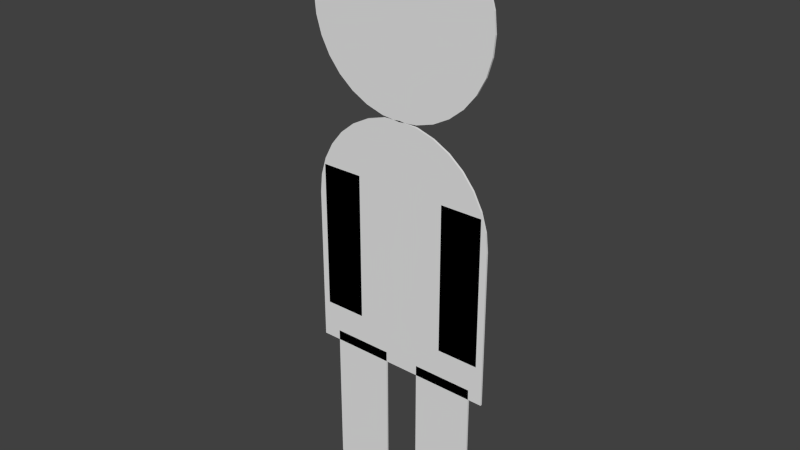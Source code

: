 # Source: ApatureMaenchen.blend  (saved by Blender 2.71.0; exported with 4.5.12 LTS)
import bpy
from mathutils import Matrix  # noqa: F401  (used for matrix-valued properties, if any)

bpy.ops.wm.read_factory_settings(use_empty=True)
scene = bpy.context.scene
scene.name = 'Scene'

# ---- collections
col_collection_1 = bpy.data.collections.new('Collection 1'); scene.collection.children.link(col_collection_1)

# ---- world
world_world = bpy.data.worlds.new('World'); scene.world = world_world
world_world.color = (0.05088, 0.05088, 0.05088)
world_world.use_sun_shadow = False
world_world.sun_shadow_jitter_overblur = 0.0
world_world.cycles.sampling_method = 'MANUAL'
world_world.cycles.sample_map_resolution = 256

# ---- meshes
me_circle = bpy.data.meshes.new('Circle')
me_circle.from_pydata([(-7.618e-15, -0.02, 5.067), (-1.821e-15, -0.02001, 6.067), (-0.1951, -0.02001, 6.048), (-0.3827, -0.02001, 5.991), (-0.5556, -0.02001, 5.899), (-0.7071, -0.02001, 5.774), (-0.8315, -0.02, 5.623), (-0.9239, -0.02, 5.45), (-0.9808, -0.02, 5.262), (-1.0, -0.02, 5.067), (-0.9808, -0.02, 4.872), (-0.9239, -0.02, 4.685), (-0.8315, -0.02, 4.512), (-0.7071, -0.02, 4.36), (-0.5556, -0.02, 4.236), (-0.3827, -0.02, 4.143), (-0.1951, -0.02, 4.086), (3.258e-07, -0.02, 4.067), (0.1951, -0.02, 4.086), (0.3827, -0.02, 4.143), (0.5556, -0.02, 4.236), (0.7071, -0.02, 4.36), (0.8315, -0.02, 4.512), (0.9239, -0.02, 4.685), (0.9808, -0.02, 4.872), (1.0, -0.02, 5.067), (0.9808, -0.02, 5.262), (0.9239, -0.02, 5.45), (0.8315, -0.02, 5.623), (0.7071, -0.02001, 5.774), (0.5556, -0.02001, 5.899), (0.3827, -0.02001, 5.991), (0.1951, -0.02001, 6.048), (5.008e-16, -0.02, 3.08), (7.723e-21, -0.02, 4.08), (-0.1951, -0.02, 4.06), (-0.3827, -0.02, 4.003), (-0.5556, -0.02, 3.911), (-0.7071, -0.02, 3.787), (-0.8315, -0.02, 3.635), (-0.9239, -0.02, 3.462), (-0.9808, -0.02, 3.275), (-1.0, -0.02, 3.08), (-1.0, -0.02, 1.569), (-1.0, -0.02, 1.695), (-1.0, -0.02, 1.82), (-1.0, -0.02, 1.946), (-1.0, -0.02, 2.072), (-1.0, -0.02, 2.198), (-1.0, -0.02, 2.324), (-1.0, -0.02, 2.45), (-1.0, -0.02, 2.576), (-1.0, -0.02, 2.702), (-1.0, -0.02, 2.828), (-1.0, -0.02, 2.954), (1.0, -0.02, 1.443), (-1.0, -0.02, 1.443), (-2.469e-16, -0.02, 1.443), (1.0, -0.02, 3.08), (0.9808, -0.02, 3.275), (0.9239, -0.02, 3.462), (0.8315, -0.02, 3.635), (0.7071, -0.02, 3.787), (0.5556, -0.02, 3.911), (0.3827, -0.02, 4.003), (0.1951, -0.02, 4.06), (0.0, -0.02, 2.954), (0.0, -0.02, 2.828), (0.0, -0.02, 2.702), (0.0, -0.02, 2.576), (0.0, -0.02, 2.45), (0.0, -0.02, 2.324), (0.0, -0.02, 2.198), (0.0, -0.02, 2.072), (0.0, -0.02, 1.946), (0.0, -0.02, 1.82), (0.0, -0.02, 1.695), (0.0, -0.02, 1.569), (1.0, -0.02, 1.569), (1.0, -0.02, 1.695), (1.0, -0.02, 1.82), (1.0, -0.02, 1.946), (1.0, -0.02, 2.072), (1.0, -0.02, 2.198), (1.0, -0.02, 2.324), (1.0, -0.02, 2.45), (1.0, -0.02, 2.576), (1.0, -0.02, 2.702), (1.0, -0.02, 2.828), (1.0, -0.02, 2.954), (-0.8046, -0.02, 0.001848), (-0.1672, -0.02, 0.001848), (-0.8046, -0.02, 1.551), (-0.1672, -0.02, 1.551), (-0.8046, -0.02, 1.396), (-0.8046, -0.02, 1.241), (-0.8046, -0.02, 1.086), (-0.8046, -0.02, 0.9312), (-0.8046, -0.02, 0.7763), (-0.8046, -0.02, 0.6214), (-0.8046, -0.02, 0.4665), (-0.8046, -0.02, 0.3116), (-0.8046, -0.02, 0.1567), (-0.1672, -0.02, 0.1567), (-0.1672, -0.02, 0.3116), (-0.1672, -0.02, 0.4665), (-0.1672, -0.02, 0.6214), (-0.1672, -0.02, 0.7763), (-0.1672, -0.02, 0.9312), (-0.1672, -0.02, 1.086), (-0.1672, -0.02, 1.241), (-0.1672, -0.02, 1.396), (0.213, -0.02, 0.001848), (0.8503, -0.02, 0.001848), (0.213, -0.02, 1.551), (0.8503, -0.02, 1.551), (0.213, -0.02, 1.396), (0.213, -0.02, 1.241), (0.213, -0.02, 1.086), (0.213, -0.02, 0.9312), (0.213, -0.02, 0.7763), (0.213, -0.02, 0.6214), (0.213, -0.02, 0.4665), (0.213, -0.02, 0.3116), (0.213, -0.02, 0.1567), (0.8503, -0.02, 0.1567), (0.8503, -0.02, 0.3116), (0.8503, -0.02, 0.4665), (0.8503, -0.02, 0.6214), (0.8503, -0.02, 0.7763), (0.8503, -0.02, 0.9312), (0.8503, -0.02, 1.086), (0.8503, -0.02, 1.241), (0.8503, -0.02, 1.396), (0.487, -0.02, 1.848), (0.9285, -0.02, 1.848), (0.487, -0.02, 3.397), (0.9285, -0.02, 3.397), (0.487, -0.02, 3.242), (0.487, -0.02, 3.087), (0.487, -0.02, 2.932), (0.487, -0.02, 2.777), (0.487, -0.02, 2.622), (0.487, -0.02, 2.467), (0.487, -0.02, 2.312), (0.487, -0.02, 2.158), (0.487, -0.02, 2.003), (0.9285, -0.02, 2.003), (0.9285, -0.02, 2.158), (0.9285, -0.02, 2.312), (0.9285, -0.02, 2.467), (0.9285, -0.02, 2.622), (0.9285, -0.02, 2.777), (0.9285, -0.02, 2.932), (0.9285, -0.02, 3.087), (0.9285, -0.02, 3.242), (-0.9315, -0.02, 1.848), (-0.4901, -0.02, 1.848), (-0.9315, -0.02, 3.397), (-0.4901, -0.02, 3.397), (-0.9315, -0.02, 3.242), (-0.9315, -0.02, 3.087), (-0.9315, -0.02, 2.932), (-0.9315, -0.02, 2.777), (-0.9315, -0.02, 2.622), (-0.9315, -0.02, 2.467), (-0.9315, -0.02, 2.312), (-0.9315, -0.02, 2.158), (-0.9315, -0.02, 2.003), (-0.4901, -0.02, 2.003), (-0.4901, -0.02, 2.158), (-0.4901, -0.02, 2.312), (-0.4901, -0.02, 2.467), (-0.4901, -0.02, 2.622), (-0.4901, -0.02, 2.777), (-0.4901, -0.02, 2.932), (-0.4901, -0.02, 3.087), (-0.4901, -0.02, 3.242), (0.0, -4.45e-06, 5.067), (0.0, -5.328e-06, 6.067), (-0.1951, -5.311e-06, 6.048), (-0.3827, -5.261e-06, 5.991), (-0.5556, -5.18e-06, 5.899), (-0.7071, -5.071e-06, 5.774), (-0.8315, -4.938e-06, 5.623), (-0.9239, -4.786e-06, 5.45), (-0.9808, -4.621e-06, 5.262), (-1.0, -4.45e-06, 5.067), (-0.9808, -4.279e-06, 4.872), (-0.9239, -4.114e-06, 4.685), (-0.8315, -3.962e-06, 4.512), (-0.7071, -3.829e-06, 4.36), (-0.5556, -3.72e-06, 4.236), (-0.3827, -3.639e-06, 4.143), (-0.1951, -3.589e-06, 4.086), (3.258e-07, -3.572e-06, 4.067), (0.1951, -3.589e-06, 4.086), (0.3827, -3.639e-06, 4.143), (0.5556, -3.72e-06, 4.236), (0.7071, -3.829e-06, 4.36), (0.8315, -3.962e-06, 4.512), (0.9239, -4.114e-06, 4.685), (0.9808, -4.279e-06, 4.872), (1.0, -4.45e-06, 5.067), (0.9808, -4.621e-06, 5.262), (0.9239, -4.786e-06, 5.45), (0.8315, -4.938e-06, 5.623), (0.7071, -5.071e-06, 5.774), (0.5556, -5.18e-06, 5.899), (0.3827, -5.261e-06, 5.991), (0.1951, -5.311e-06, 6.048), (0.0, -2.704e-06, 3.08), (0.0, -3.583e-06, 4.08), (-0.1951, -3.566e-06, 4.06), (-0.3827, -3.516e-06, 4.003), (-0.5556, -3.435e-06, 3.911), (-0.7071, -3.325e-06, 3.787), (-0.8315, -3.192e-06, 3.635), (-0.9239, -3.04e-06, 3.462), (-0.9808, -2.876e-06, 3.275), (-1.0, -2.704e-06, 3.08), (-1.0, -1.378e-06, 1.569), (-1.0, -1.488e-06, 1.695), (-1.0, -1.599e-06, 1.82), (-1.0, -1.709e-06, 1.946), (-1.0, -1.82e-06, 2.072), (-1.0, -1.93e-06, 2.198), (-1.0, -2.041e-06, 2.324), (-1.0, -2.152e-06, 2.45), (-1.0, -2.262e-06, 2.576), (-1.0, -2.373e-06, 2.702), (-1.0, -2.483e-06, 2.828), (-1.0, -2.594e-06, 2.954), (1.0, -1.267e-06, 1.443), (-1.0, -1.267e-06, 1.443), (0.0, -1.267e-06, 1.443), (1.0, -2.704e-06, 3.08), (0.9808, -2.876e-06, 3.275), (0.9239, -3.04e-06, 3.462), (0.8315, -3.192e-06, 3.635), (0.7071, -3.325e-06, 3.787), (0.5556, -3.435e-06, 3.911), (0.3827, -3.516e-06, 4.003), (0.1951, -3.566e-06, 4.06), (0.0, -2.594e-06, 2.954), (0.0, -2.483e-06, 2.828), (0.0, -2.373e-06, 2.702), (0.0, -2.262e-06, 2.576), (0.0, -2.152e-06, 2.45), (0.0, -2.041e-06, 2.324), (0.0, -1.93e-06, 2.198), (0.0, -1.82e-06, 2.072), (0.0, -1.709e-06, 1.946), (0.0, -1.599e-06, 1.82), (0.0, -1.488e-06, 1.695), (0.0, -1.378e-06, 1.569), (1.0, -1.378e-06, 1.569), (1.0, -1.488e-06, 1.695), (1.0, -1.599e-06, 1.82), (1.0, -1.709e-06, 1.946), (1.0, -1.82e-06, 2.072), (1.0, -1.93e-06, 2.198), (1.0, -2.041e-06, 2.324), (1.0, -2.152e-06, 2.45), (1.0, -2.262e-06, 2.576), (1.0, -2.373e-06, 2.702), (1.0, -2.483e-06, 2.828), (1.0, -2.594e-06, 2.954), (-0.8046, -1.623e-09, 0.001848), (-0.1672, -1.623e-09, 0.001848), (-0.8046, -1.362e-06, 1.551), (-0.1672, -1.362e-06, 1.551), (-0.8046, -1.226e-06, 1.396), (-0.8046, -1.09e-06, 1.241), (-0.8046, -9.538e-07, 1.086), (-0.8046, -8.178e-07, 0.9312), (-0.8046, -6.817e-07, 0.7763), (-0.8046, -5.457e-07, 0.6214), (-0.8046, -4.097e-07, 0.4665), (-0.8046, -2.737e-07, 0.3116), (-0.8046, -1.376e-07, 0.1567), (-0.1672, -1.376e-07, 0.1567), (-0.1672, -2.737e-07, 0.3116), (-0.1672, -4.097e-07, 0.4665), (-0.1672, -5.457e-07, 0.6214), (-0.1672, -6.817e-07, 0.7763), (-0.1672, -8.178e-07, 0.9312), (-0.1672, -9.538e-07, 1.086), (-0.1672, -1.09e-06, 1.241), (-0.1672, -1.226e-06, 1.396), (0.213, -1.623e-09, 0.001848), (0.8503, -1.623e-09, 0.001848), (0.213, -1.362e-06, 1.551), (0.8503, -1.362e-06, 1.551), (0.213, -1.226e-06, 1.396), (0.213, -1.09e-06, 1.241), (0.213, -9.538e-07, 1.086), (0.213, -8.178e-07, 0.9312), (0.213, -6.817e-07, 0.7763), (0.213, -5.457e-07, 0.6214), (0.213, -4.097e-07, 0.4665), (0.213, -2.737e-07, 0.3116), (0.213, -1.376e-07, 0.1567), (0.8503, -1.376e-07, 0.1567), (0.8503, -2.737e-07, 0.3116), (0.8503, -4.097e-07, 0.4665), (0.8503, -5.457e-07, 0.6214), (0.8503, -6.817e-07, 0.7763), (0.8503, -8.178e-07, 0.9312), (0.8503, -9.538e-07, 1.086), (0.8503, -1.09e-06, 1.241), (0.8503, -1.226e-06, 1.396), (0.487, -1.849e-06, 1.848), (0.9285, -1.849e-06, 1.848), (0.487, -3.209e-06, 3.397), (0.9285, -3.209e-06, 3.397), (0.487, -3.073e-06, 3.242), (0.487, -2.937e-06, 3.087), (0.487, -2.801e-06, 2.932), (0.487, -2.665e-06, 2.777), (0.487, -2.529e-06, 2.622), (0.487, -2.393e-06, 2.467), (0.487, -2.257e-06, 2.312), (0.487, -2.121e-06, 2.158), (0.487, -1.985e-06, 2.003), (0.9285, -1.985e-06, 2.003), (0.9285, -2.121e-06, 2.158), (0.9285, -2.257e-06, 2.312), (0.9285, -2.393e-06, 2.467), (0.9285, -2.529e-06, 2.622), (0.9285, -2.665e-06, 2.777), (0.9285, -2.801e-06, 2.932), (0.9285, -2.937e-06, 3.087), (0.9285, -3.073e-06, 3.242), (-0.9315, -1.849e-06, 1.848), (-0.4901, -1.849e-06, 1.848), (-0.9315, -3.209e-06, 3.397), (-0.4901, -3.209e-06, 3.397), (-0.9315, -3.073e-06, 3.242), (-0.9315, -2.937e-06, 3.087), (-0.9315, -2.801e-06, 2.932), (-0.9315, -2.665e-06, 2.777), (-0.9315, -2.529e-06, 2.622), (-0.9315, -2.393e-06, 2.467), (-0.9315, -2.257e-06, 2.312), (-0.9315, -2.121e-06, 2.158), (-0.9315, -1.985e-06, 2.003), (-0.4901, -1.985e-06, 2.003), (-0.4901, -2.121e-06, 2.158), (-0.4901, -2.257e-06, 2.312), (-0.4901, -2.393e-06, 2.467), (-0.4901, -2.529e-06, 2.622), (-0.4901, -2.665e-06, 2.777), (-0.4901, -2.801e-06, 2.932), (-0.4901, -2.937e-06, 3.087), (-0.4901, -3.073e-06, 3.242)], [], [(0, 1, 2), (0, 2, 3), (0, 3, 4), (0, 4, 5), (0, 5, 6), (0, 6, 7), (0, 7, 8), (0, 8, 9), (0, 9, 10), (0, 10, 11), (0, 11, 12), (0, 12, 13), (0, 13, 14), (0, 14, 15), (0, 15, 16), (0, 16, 17), (0, 17, 18), (0, 18, 19), (0, 19, 20), (0, 20, 21), (0, 21, 22), (0, 22, 23), (0, 23, 24), (0, 24, 25), (0, 25, 26), (0, 26, 27), (0, 27, 28), (0, 28, 29), (0, 29, 30), (0, 30, 31), (0, 31, 32), (0, 32, 1), (33, 34, 35), (33, 35, 36), (33, 36, 37), (33, 37, 38), (33, 38, 39), (33, 39, 40), (33, 40, 41), (33, 41, 42), (89, 66, 67, 88), (58, 33, 66, 89), (76, 44, 43, 77), (75, 45, 44, 76), (74, 46, 45, 75), (73, 47, 46, 74), (72, 48, 47, 73), (71, 49, 48, 72), (70, 50, 49, 71), (69, 51, 50, 70), (68, 52, 51, 69), (67, 53, 52, 68), (66, 54, 53, 67), (33, 42, 54, 66), (77, 43, 56, 57), (78, 77, 57, 55), (33, 58, 59), (33, 59, 60), (33, 60, 61), (33, 61, 62), (33, 62, 63), (33, 63, 64), (33, 64, 65), (33, 65, 34), (88, 67, 68, 87), (87, 68, 69, 86), (86, 69, 70, 85), (85, 70, 71, 84), (84, 71, 72, 83), (83, 72, 73, 82), (82, 73, 74, 81), (81, 74, 75, 80), (80, 75, 76, 79), (79, 76, 77, 78), (94, 111, 93, 92), (90, 91, 103, 102), (102, 103, 104, 101), (101, 104, 105, 100), (100, 105, 106, 99), (99, 106, 107, 98), (98, 107, 108, 97), (97, 108, 109, 96), (96, 109, 110, 95), (95, 110, 111, 94), (116, 133, 115, 114), (112, 113, 125, 124), (124, 125, 126, 123), (123, 126, 127, 122), (122, 127, 128, 121), (121, 128, 129, 120), (120, 129, 130, 119), (119, 130, 131, 118), (118, 131, 132, 117), (117, 132, 133, 116), (138, 155, 137, 136), (134, 135, 147, 146), (146, 147, 148, 145), (145, 148, 149, 144), (144, 149, 150, 143), (143, 150, 151, 142), (142, 151, 152, 141), (141, 152, 153, 140), (140, 153, 154, 139), (139, 154, 155, 138), (160, 177, 159, 158), (156, 157, 169, 168), (168, 169, 170, 167), (167, 170, 171, 166), (166, 171, 172, 165), (165, 172, 173, 164), (164, 173, 174, 163), (163, 174, 175, 162), (162, 175, 176, 161), (161, 176, 177, 160), (180, 179, 178), (181, 180, 178), (182, 181, 178), (183, 182, 178), (184, 183, 178), (185, 184, 178), (186, 185, 178), (187, 186, 178), (188, 187, 178), (189, 188, 178), (190, 189, 178), (191, 190, 178), (192, 191, 178), (193, 192, 178), (194, 193, 178), (195, 194, 178), (196, 195, 178), (197, 196, 178), (198, 197, 178), (199, 198, 178), (200, 199, 178), (201, 200, 178), (202, 201, 178), (203, 202, 178), (204, 203, 178), (205, 204, 178), (206, 205, 178), (207, 206, 178), (208, 207, 178), (209, 208, 178), (210, 209, 178), (179, 210, 178), (213, 212, 211), (214, 213, 211), (215, 214, 211), (216, 215, 211), (217, 216, 211), (218, 217, 211), (219, 218, 211), (220, 219, 211), (266, 245, 244, 267), (267, 244, 211, 236), (255, 221, 222, 254), (254, 222, 223, 253), (253, 223, 224, 252), (252, 224, 225, 251), (251, 225, 226, 250), (250, 226, 227, 249), (249, 227, 228, 248), (248, 228, 229, 247), (247, 229, 230, 246), (246, 230, 231, 245), (245, 231, 232, 244), (244, 232, 220, 211), (235, 234, 221, 255), (233, 235, 255, 256), (237, 236, 211), (238, 237, 211), (239, 238, 211), (240, 239, 211), (241, 240, 211), (242, 241, 211), (243, 242, 211), (212, 243, 211), (265, 246, 245, 266), (264, 247, 246, 265), (263, 248, 247, 264), (262, 249, 248, 263), (261, 250, 249, 262), (260, 251, 250, 261), (259, 252, 251, 260), (258, 253, 252, 259), (257, 254, 253, 258), (256, 255, 254, 257), (270, 271, 289, 272), (280, 281, 269, 268), (279, 282, 281, 280), (278, 283, 282, 279), (277, 284, 283, 278), (276, 285, 284, 277), (275, 286, 285, 276), (274, 287, 286, 275), (273, 288, 287, 274), (272, 289, 288, 273), (292, 293, 311, 294), (302, 303, 291, 290), (301, 304, 303, 302), (300, 305, 304, 301), (299, 306, 305, 300), (298, 307, 306, 299), (297, 308, 307, 298), (296, 309, 308, 297), (295, 310, 309, 296), (294, 311, 310, 295), (314, 315, 333, 316), (324, 325, 313, 312), (323, 326, 325, 324), (322, 327, 326, 323), (321, 328, 327, 322), (320, 329, 328, 321), (319, 330, 329, 320), (318, 331, 330, 319), (317, 332, 331, 318), (316, 333, 332, 317), (336, 337, 355, 338), (346, 347, 335, 334), (345, 348, 347, 346), (344, 349, 348, 345), (343, 350, 349, 344), (342, 351, 350, 343), (341, 352, 351, 342), (340, 353, 352, 341), (339, 354, 353, 340), (338, 355, 354, 339), (2, 1, 179, 180), (3, 2, 180, 181), (4, 3, 181, 182), (5, 4, 182, 183), (6, 5, 183, 184), (7, 6, 184, 185), (8, 7, 185, 186), (9, 8, 186, 187), (10, 9, 187, 188), (11, 10, 188, 189), (12, 11, 189, 190), (13, 12, 190, 191), (14, 13, 191, 192), (15, 14, 192, 193), (16, 15, 193, 194), (17, 16, 194, 195), (18, 17, 195, 196), (19, 18, 196, 197), (20, 19, 197, 198), (21, 20, 198, 199), (22, 21, 199, 200), (23, 22, 200, 201), (24, 23, 201, 202), (25, 24, 202, 203), (26, 25, 203, 204), (27, 26, 204, 205), (28, 27, 205, 206), (29, 28, 206, 207), (30, 29, 207, 208), (31, 30, 208, 209), (32, 31, 209, 210), (1, 32, 210, 179), (35, 34, 212, 213), (36, 35, 213, 214), (37, 36, 214, 215), (38, 37, 215, 216), (39, 38, 216, 217), (40, 39, 217, 218), (41, 40, 218, 219), (42, 41, 219, 220), (79, 78, 256, 257), (78, 55, 233, 256), (43, 44, 222, 221), (44, 45, 223, 222), (45, 46, 224, 223), (46, 47, 225, 224), (47, 48, 226, 225), (48, 49, 227, 226), (49, 50, 228, 227), (50, 51, 229, 228), (51, 52, 230, 229), (52, 53, 231, 230), (53, 54, 232, 231), (54, 42, 220, 232), (56, 43, 221, 234), (58, 89, 267, 236), (55, 57, 235, 233), (57, 56, 234, 235), (59, 58, 236, 237), (60, 59, 237, 238), (61, 60, 238, 239), (62, 61, 239, 240), (63, 62, 240, 241), (64, 63, 241, 242), (65, 64, 242, 243), (34, 65, 243, 212), (80, 79, 257, 258), (81, 80, 258, 259), (82, 81, 259, 260), (83, 82, 260, 261), (84, 83, 261, 262), (85, 84, 262, 263), (86, 85, 263, 264), (87, 86, 264, 265), (88, 87, 265, 266), (89, 88, 266, 267), (90, 102, 280, 268), (91, 90, 268, 269), (93, 111, 289, 271), (92, 93, 271, 270), (94, 92, 270, 272), (95, 94, 272, 273), (96, 95, 273, 274), (97, 96, 274, 275), (98, 97, 275, 276), (99, 98, 276, 277), (100, 99, 277, 278), (101, 100, 278, 279), (102, 101, 279, 280), (103, 91, 269, 281), (104, 103, 281, 282), (105, 104, 282, 283), (106, 105, 283, 284), (107, 106, 284, 285), (108, 107, 285, 286), (109, 108, 286, 287), (110, 109, 287, 288), (111, 110, 288, 289), (112, 124, 302, 290), (113, 112, 290, 291), (115, 133, 311, 293), (114, 115, 293, 292), (116, 114, 292, 294), (117, 116, 294, 295), (118, 117, 295, 296), (119, 118, 296, 297), (120, 119, 297, 298), (121, 120, 298, 299), (122, 121, 299, 300), (123, 122, 300, 301), (124, 123, 301, 302), (125, 113, 291, 303), (126, 125, 303, 304), (127, 126, 304, 305), (128, 127, 305, 306), (129, 128, 306, 307), (130, 129, 307, 308), (131, 130, 308, 309), (132, 131, 309, 310), (133, 132, 310, 311), (134, 146, 324, 312), (135, 134, 312, 313), (137, 155, 333, 315), (136, 137, 315, 314), (138, 136, 314, 316), (139, 138, 316, 317), (140, 139, 317, 318), (141, 140, 318, 319), (142, 141, 319, 320), (143, 142, 320, 321), (144, 143, 321, 322), (145, 144, 322, 323), (146, 145, 323, 324), (147, 135, 313, 325), (148, 147, 325, 326), (149, 148, 326, 327), (150, 149, 327, 328), (151, 150, 328, 329), (152, 151, 329, 330), (153, 152, 330, 331), (154, 153, 331, 332), (155, 154, 332, 333), (156, 168, 346, 334), (157, 156, 334, 335), (159, 177, 355, 337), (158, 159, 337, 336), (160, 158, 336, 338), (161, 160, 338, 339), (162, 161, 339, 340), (163, 162, 340, 341), (164, 163, 341, 342), (165, 164, 342, 343), (166, 165, 343, 344), (167, 166, 344, 345), (168, 167, 345, 346), (169, 157, 335, 347), (170, 169, 347, 348), (171, 170, 348, 349), (172, 171, 349, 350), (173, 172, 350, 351), (174, 173, 351, 352), (175, 174, 352, 353), (176, 175, 353, 354), (177, 176, 354, 355)])
_uv = me_circle.uv_layers.new(name='UVMap')
_uv.uv.foreach_set('vector', [0.5, 0.03363, 0.5, 0.5336, 0.4025, 0.524, 0.5, 0.03363, 0.4025, 0.524, 0.3087, 0.4956, 0.5, 0.03363, 0.3087, 0.4956, 0.2222, 0.4494, 0.5, 0.03363, 0.2222, 0.4494, 0.1464, 0.3872, 0.5, 0.03363, 0.1464, 0.3872, 0.08427, 0.3114, 0.5, 0.03363, 0.08427, 0.3114, 0.03806, 0.225, 0.5, 0.03363, 0.03806, 0.225, 0.009607, 0.1312, 0.5, 0.03363, 0.009607, 0.1312, 0.0, 0.03363, 0.5, 0.03363, 0.0, 0.03363, 0.009607, -0.06391, 0.5, 0.03363, 0.009607, -0.06391, 0.03806, -0.1577, 0.5, 0.03363, 0.03806, -0.1577, 0.08427, -0.2442, 0.5, 0.03363, 0.08427, -0.2442, 0.1464, -0.3199, 0.5, 0.03363, 0.1464, -0.3199, 0.2222, -0.3821, 0.5, 0.03363, 0.2222, -0.3821, 0.3087, -0.4283, 0.5, 0.03363, 0.3087, -0.4283, 0.4025, -0.4568, 0.5, 0.03363, 0.4025, -0.4568, 0.5, -0.4664, 0.5, 0.03363, 0.5, -0.4664, 0.5975, -0.4568, 0.5, 0.03363, 0.5975, -0.4568, 0.6913, -0.4283, 0.5, 0.03363, 0.6913, -0.4283, 0.7778, -0.3821, 0.5, 0.03363, 0.7778, -0.3821, 0.8536, -0.3199, 0.5, 0.03363, 0.8536, -0.3199, 0.9157, -0.2442, 0.5, 0.03363, 0.9157, -0.2442, 0.9619, -0.1577, 0.5, 0.03363, 0.9619, -0.1577, 0.9904, -0.06391, 0.5, 0.03363, 0.9904, -0.06391, 1.0, 0.03363, 0.5, 0.03363, 1.0, 0.03363, 0.9904, 0.1312, 0.5, 0.03363, 0.9904, 0.1312, 0.9619, 0.225, 0.5, 0.03363, 0.9619, 0.225, 0.9157, 0.3114, 0.5, 0.03363, 0.9157, 0.3114, 0.8536, 0.3872, 0.5, 0.03363, 0.8536, 0.3872, 0.7778, 0.4494, 0.5, 0.03363, 0.7778, 0.4494, 0.6913, 0.4956, 0.5, 0.03363, 0.6913, 0.4956, 0.5975, 0.524, 0.5, 0.03363, 0.5975, 0.524, 0.5, 0.5336, 0.5, 0.03977, 0.5, 0.5398, 0.4025, 0.5302, 0.5, 0.03977, 0.4025, 0.5302, 0.3087, 0.5017, 0.5, 0.03977, 0.3087, 0.5017, 0.2222, 0.4555, 0.5, 0.03977, 0.2222, 0.4555, 0.1464, 0.3933, 0.5, 0.03977, 0.1464, 0.3933, 0.08427, 0.3176, 0.5, 0.03977, 0.08427, 0.3176, 0.03806, 0.2311, 0.5, 0.03977, 0.03806, 0.2311, 0.009607, 0.1373, 0.5, 0.03977, 0.009607, 0.1373, 0.0, 0.03977, 0.0, 0.9768, -0.5, 0.9768, -0.5, 0.9139, 0.0, 0.9139, 0.0, 0.03978, -0.5, 0.03977, -0.5, -0.02318, 0.0, -0.02318, 0.5, 0.3473, 0.0, 0.3473, 0.0, 0.2843, 0.5, 0.2843, 0.5, 0.4102, 0.0, 0.4102, 0.0, 0.3473, 0.5, 0.3473, 0.5, 0.4732, 0.0, 0.4732, 0.0, 0.4102, 0.5, 0.4102, 0.5, 0.5361, 0.0, 0.5361, 0.0, 0.4732, 0.5, 0.4732, 0.5, 0.5991, 0.0, 0.5991, 0.0, 0.5361, 0.5, 0.5361, 0.5, 0.662, 0.0, 0.662, 0.0, 0.5991, 0.5, 0.5991, 0.5, 0.725, 0.0, 0.725, 0.0, 0.662, 0.5, 0.662, 0.5, 0.788, 0.0, 0.788, 0.0, 0.725, 0.5, 0.725, 0.5, 0.8509, 0.0, 0.8509, 0.0, 0.788, 0.5, 0.788, 0.5, 0.9139, 0.0, 0.9139, 0.0, 0.8509, 0.5, 0.8509, 0.5, 0.9768, 0.0, 0.9768, 0.0, 0.9139, 0.5, 0.9139, 0.5, 0.03977, 0.0, 0.03977, 0.0, -0.02318, 0.5, -0.02318, 0.5, 0.2843, 0.0, 0.2843, 0.0, 0.2213, 0.5, 0.2213, 0.0, 0.2843, -0.5, 0.2843, -0.5, 0.2213, 0.0, 0.2213, 0.5, 0.03977, 1.0, 0.03978, 0.9904, 0.1373, 0.5, 0.03977, 0.9904, 0.1373, 0.9619, 0.2311, 0.5, 0.03977, 0.9619, 0.2311, 0.9157, 0.3176, 0.5, 0.03977, 0.9157, 0.3176, 0.8536, 0.3933, 0.5, 0.03977, 0.8536, 0.3933, 0.7778, 0.4555, 0.5, 0.03977, 0.7778, 0.4555, 0.6913, 0.5017, 0.5, 0.03977, 0.6913, 0.5017, 0.5975, 0.5302, 0.5, 0.03977, 0.5975, 0.5302, 0.5, 0.5398, 0.0, 0.9139, -0.5, 0.9139, -0.5, 0.8509, 0.0, 0.8509, 0.0, 0.8509, -0.5, 0.8509, -0.5, 0.788, 0.0, 0.788, 0.0, 0.788, -0.5, 0.788, -0.5, 0.725, 0.0, 0.725, 0.0, 0.725, -0.5, 0.725, -0.5, 0.662, 0.0, 0.662, 0.0, 0.662, -0.5, 0.662, -0.5, 0.5991, 0.0, 0.5991, 0.0, 0.5991, -0.5, 0.5991, -0.5, 0.5361, 0.0, 0.5361, 0.0, 0.5361, -0.5, 0.5361, -0.5, 0.4732, 0.0, 0.4732, 0.0, 0.4732, -0.5, 0.4732, -0.5, 0.4102, 0.0, 0.4102, 0.0, 0.4102, -0.5, 0.4102, -0.5, 0.3473, 0.0, 0.3473, 0.0, 0.3473, -0.5, 0.3473, -0.5, 0.2843, 0.0, 0.2843, 0.0977, 0.1979, 0.4164, 0.1979, 0.4164, 0.2754, 0.0977, 0.2754, 0.0977, 0.5009, 0.4164, 0.5009, 0.4164, 0.5784, 0.0977, 0.5784, 0.0977, 0.5784, 0.4164, 0.5784, 0.4164, 0.6558, 0.0977, 0.6558, 0.0977, 0.6558, 0.4164, 0.6558, 0.4164, 0.7333, 0.0977, 0.7333, 0.0977, 0.7333, 0.4164, 0.7333, 0.4164, 0.8107, 0.0977, 0.8107, 0.0977, 0.8107, 0.4164, 0.8107, 0.4164, 0.8882, 0.0977, 0.8882, 0.0977, 0.8882, 0.4164, 0.8882, 0.4164, 0.9656, 0.0977, 0.9656, 0.0977, 0.9656, 0.4164, 0.9656, 0.4164, 1.043, 0.0977, 1.043, 0.0977, 0.04305, 0.4164, 0.04305, 0.4164, 0.1205, 0.0977, 0.1205, 0.0977, 0.1205, 0.4164, 0.1205, 0.4164, 0.1979, 0.0977, 0.1979, 0.6065, 0.1979, 0.9252, 0.1979, 0.9252, 0.2754, 0.6065, 0.2754, 0.6065, 0.5009, 0.9252, 0.5009, 0.9252, 0.5784, 0.6065, 0.5784, 0.6065, 0.5784, 0.9252, 0.5784, 0.9252, 0.6558, 0.6065, 0.6558, 0.6065, 0.6558, 0.9252, 0.6558, 0.9252, 0.7333, 0.6065, 0.7333, 0.6065, 0.7333, 0.9252, 0.7333, 0.9252, 0.8107, 0.6065, 0.8107, 0.6065, 0.8107, 0.9252, 0.8107, 0.9252, 0.8882, 0.6065, 0.8882, 0.6065, 0.8882, 0.9252, 0.8882, 0.9252, 0.9656, 0.6065, 0.9656, 0.6065, 0.9656, 0.9252, 0.9656, 0.9252, 1.043, 0.6065, 1.043, 0.6065, 0.04305, 0.9252, 0.04305, 0.9252, 0.1205, 0.6065, 0.1205, 0.6065, 0.1205, 0.9252, 0.1205, 0.9252, 0.1979, 0.6065, 0.1979, 0.7435, 0.1209, 0.9642, 0.1209, 0.9642, 0.1984, 0.7435, 0.1984, 0.7435, 0.4239, 0.9642, 0.4239, 0.9642, 0.5014, 0.7435, 0.5014, 0.7435, 0.5014, 0.9642, 0.5014, 0.9642, 0.5788, 0.7435, 0.5788, 0.7435, 0.5788, 0.9642, 0.5788, 0.9642, 0.6562, 0.7435, 0.6562, 0.7435, 0.6562, 0.9642, 0.6562, 0.9642, 0.7337, 0.7435, 0.7337, 0.7435, 0.7337, 0.9642, 0.7337, 0.9642, 0.8111, 0.7435, 0.8111, 0.7435, 0.8111, 0.9642, 0.8111, 0.9642, 0.8886, 0.7435, 0.8886, 0.7435, 0.8886, 0.9642, 0.8886, 0.9642, 0.966, 0.7435, 0.966, 0.7435, 0.966, 0.9642, 0.966, 0.9642, 1.043, 0.7435, 1.043, 0.7435, 0.04348, 0.9642, 0.04348, 0.9642, 0.1209, 0.7435, 0.1209, 0.03423, 0.1209, 0.255, 0.1209, 0.255, 0.1984, 0.03423, 0.1984, 0.03423, 0.4239, 0.255, 0.4239, 0.255, 0.5014, 0.03423, 0.5014, 0.03423, 0.5014, 0.255, 0.5014, 0.255, 0.5788, 0.03423, 0.5788, 0.03423, 0.5788, 0.255, 0.5788, 0.255, 0.6562, 0.03423, 0.6562, 0.03423, 0.6562, 0.255, 0.6562, 0.255, 0.7337, 0.03423, 0.7337, 0.03423, 0.7337, 0.255, 0.7337, 0.255, 0.8111, 0.03423, 0.8111, 0.03423, 0.8111, 0.255, 0.8111, 0.255, 0.8886, 0.03423, 0.8886, 0.03423, 0.8886, 0.255, 0.8886, 0.255, 0.966, 0.03423, 0.966, 0.03423, 0.966, 0.255, 0.966, 0.255, 1.043, 0.03423, 1.043, 0.03423, 0.04348, 0.255, 0.04348, 0.255, 0.1209, 0.03423, 0.1209, 0.4025, 0.524, 0.5, 0.5336, 0.5, 0.03363, 0.3087, 0.4956, 0.4025, 0.524, 0.5, 0.03363, 0.2222, 0.4494, 0.3087, 0.4956, 0.5, 0.03363, 0.1464, 0.3872, 0.2222, 0.4494, 0.5, 0.03363, 0.08427, 0.3114, 0.1464, 0.3872, 0.5, 0.03363, 0.03806, 0.225, 0.08427, 0.3114, 0.5, 0.03363, 0.009607, 0.1312, 0.03806, 0.225, 0.5, 0.03363, 0.0, 0.03363, 0.009607, 0.1312, 0.5, 0.03363, 0.009607, 0.9361, 0.0, 1.034, 0.5, 1.034, 0.03806, 0.8423, 0.009607, 0.9361, 0.5, 1.034, 0.08427, 0.7558, 0.03806, 0.8423, 0.5, 1.034, 0.1464, 0.6801, 0.08427, 0.7558, 0.5, 1.034, 0.2222, 0.6179, 0.1464, 0.6801, 0.5, 1.034, 0.3087, 0.5717, 0.2222, 0.6179, 0.5, 1.034, 0.4025, 0.5432, 0.3087, 0.5717, 0.5, 1.034, 0.5, 0.5336, 0.4025, 0.5432, 0.5, 1.034, 0.5975, 0.5432, 0.5, 0.5336, 0.5, 1.034, 0.6913, 0.5717, 0.5975, 0.5432, 0.5, 1.034, 0.7778, 0.6179, 0.6913, 0.5717, 0.5, 1.034, 0.8536, 0.6801, 0.7778, 0.6179, 0.5, 1.034, 0.9157, 0.7558, 0.8536, 0.6801, 0.5, 1.034, 0.9619, 0.8423, 0.9157, 0.7558, 0.5, 1.034, 0.9904, 0.9361, 0.9619, 0.8423, 0.5, 1.034, 0.0, 0.03363, -0.009607, -0.06391, -0.5, 0.03363, 0.9904, 0.1312, 1.0, 0.03363, 0.5, 0.03363, 0.9619, 0.225, 0.9904, 0.1312, 0.5, 0.03363, 0.9157, 0.3114, 0.9619, 0.225, 0.5, 0.03363, 0.8536, 0.3872, 0.9157, 0.3114, 0.5, 0.03363, 0.7778, 0.4494, 0.8536, 0.3872, 0.5, 0.03363, 0.6913, 0.4956, 0.7778, 0.4494, 0.5, 0.03363, 0.5975, 0.524, 0.6913, 0.4956, 0.5, 0.03363, 0.5, 0.5336, 0.5975, 0.524, 0.5, 0.03363, 0.4025, 0.5302, 0.5, 0.5398, 0.5, 0.03977, 0.3087, 0.5017, 0.4025, 0.5302, 0.5, 0.03977, 0.2222, 0.4555, 0.3087, 0.5017, 0.5, 0.03977, 0.1464, 0.3933, 0.2222, 0.4555, 0.5, 0.03977, 0.08427, 0.3176, 0.1464, 0.3933, 0.5, 0.03977, 0.03806, 0.2311, 0.08427, 0.3176, 0.5, 0.03977, 0.009607, 0.1373, 0.03806, 0.2311, 0.5, 0.03977, 0.0, 0.03977, 0.009607, 0.1373, 0.5, 0.03977, 0.0, 0.9139, -0.5, 0.9139, -0.5, 0.9768, 0.0, 0.9768, 0.0, 0.9768, -0.5, 0.9768, -0.5, 1.04, 0.0, 1.04, 0.5, 0.2843, 0.0, 0.2843, 0.0, 0.3473, 0.5, 0.3473, 0.5, 0.3473, 0.0, 0.3473, 0.0, 0.4102, 0.5, 0.4102, 0.5, 0.4102, 0.0, 0.4102, 0.0, 0.4732, 0.5, 0.4732, 0.5, 0.4732, 0.0, 0.4732, 0.0, 0.5361, 0.5, 0.5361, 0.5, 0.5361, 0.0, 0.5361, 0.0, 0.5991, 0.5, 0.5991, 0.5, 0.5991, 0.0, 0.5991, 0.0, 0.662, 0.5, 0.662, 0.5, 0.662, 0.0, 0.662, 0.0, 0.725, 0.5, 0.725, 0.5, 0.725, 0.0, 0.725, 0.0, 0.788, 0.5, 0.788, 0.5, 0.788, 0.0, 0.788, 0.0, 0.8509, 0.5, 0.8509, 0.5, 0.8509, 0.0, 0.8509, 0.0, 0.9139, 0.5, 0.9139, 0.5, 0.9139, 0.0, 0.9139, 0.0, 0.9768, 0.5, 0.9768, 0.5, 0.9768, 0.0, 0.9768, 0.0, 1.04, 0.5, 1.04, 0.5, 0.2213, 0.0, 0.2213, 0.0, 0.2843, 0.5, 0.2843, 0.0, 0.2213, -0.5, 0.2213, -0.5, 0.2843, 0.0, 0.2843, 0.9904, 0.1373, 1.0, 0.03978, 0.5, 0.03977, 0.9619, 0.2311, 0.9904, 0.1373, 0.5, 0.03977, 0.9157, 0.3176, 0.9619, 0.2311, 0.5, 0.03977, 0.8536, 0.3933, 0.9157, 0.3176, 0.5, 0.03977, 0.7778, 0.4555, 0.8536, 0.3933, 0.5, 0.03977, 0.6913, 0.5017, 0.7778, 0.4555, 0.5, 0.03977, 0.5975, 0.5302, 0.6913, 0.5017, 0.5, 0.03977, 0.5, 0.5398, 0.5975, 0.5302, 0.5, 0.03977, 0.0, 0.8509, -0.5, 0.8509, -0.5, 0.9139, 0.0, 0.9139, 0.0, 0.788, -0.5, 0.788, -0.5, 0.8509, 0.0, 0.8509, 0.0, 0.725, -0.5, 0.725, -0.5, 0.788, 0.0, 0.788, 0.0, 0.662, -0.5, 0.662, -0.5, 0.725, 0.0, 0.725, 0.0, 0.5991, -0.5, 0.5991, -0.5, 0.662, 0.0, 0.662, 0.0, 0.5361, -0.5, 0.5361, -0.5, 0.5991, 0.0, 0.5991, 0.0, 0.4732, -0.5, 0.4732, -0.5, 0.5361, 0.0, 0.5361, 0.0, 0.4102, -0.5, 0.4102, -0.5, 0.4732, 0.0, 0.4732, 0.0, 0.3473, -0.5, 0.3473, -0.5, 0.4102, 0.0, 0.4102, 0.0, 0.2843, -0.5, 0.2843, -0.5, 0.3473, 0.0, 0.3473, 0.0977, 0.2754, 0.4164, 0.2754, 0.4164, 0.1979, 0.0977, 0.1979, 0.0977, 0.5784, 0.4164, 0.5784, 0.4164, 0.5009, 0.0977, 0.5009, 0.0977, 0.6558, 0.4164, 0.6558, 0.4164, 0.5784, 0.0977, 0.5784, 0.0977, 0.7333, 0.4164, 0.7333, 0.4164, 0.6558, 0.0977, 0.6558, 0.0977, 0.8107, 0.4164, 0.8107, 0.4164, 0.7333, 0.0977, 0.7333, 0.0977, 0.8882, 0.4164, 0.8882, 0.4164, 0.8107, 0.0977, 0.8107, 0.0977, 0.9656, 0.4164, 0.9656, 0.4164, 0.8882, 0.0977, 0.8882, 0.0977, 0.04305, 0.4164, 0.04305, 0.4164, -0.0344, 0.0977, -0.0344, 0.0977, 0.1205, 0.4164, 0.1205, 0.4164, 0.04305, 0.0977, 0.04305, 0.0977, 0.1979, 0.4164, 0.1979, 0.4164, 0.1205, 0.0977, 0.1205, 0.6065, 0.2754, 0.9252, 0.2754, 0.9252, 0.1979, 0.6065, 0.1979, 0.6065, 0.5784, 0.9252, 0.5784, 0.9252, 0.5009, 0.6065, 0.5009, 0.6065, 0.6558, 0.9252, 0.6558, 0.9252, 0.5784, 0.6065, 0.5784, 0.6065, 0.7333, 0.9252, 0.7333, 0.9252, 0.6558, 0.6065, 0.6558, 0.6065, 0.8107, 0.9252, 0.8107, 0.9252, 0.7333, 0.6065, 0.7333, 0.6065, 0.8882, 0.9252, 0.8882, 0.9252, 0.8107, 0.6065, 0.8107, 0.6065, 0.9656, 0.9252, 0.9656, 0.9252, 0.8882, 0.6065, 0.8882, 0.6065, 0.04305, 0.9252, 0.04305, 0.9252, -0.0344, 0.6065, -0.0344, 0.6065, 0.1205, 0.9252, 0.1205, 0.9252, 0.04305, 0.6065, 0.04305, 0.6065, 0.1979, 0.9252, 0.1979, 0.9252, 0.1205, 0.6065, 0.1205, 0.7435, 0.1984, 0.9642, 0.1984, 0.9642, 0.1209, 0.7435, 0.1209, 0.7435, 0.5014, 0.9642, 0.5014, 0.9642, 0.4239, 0.7435, 0.4239, 0.7435, 0.5788, 0.9642, 0.5788, 0.9642, 0.5014, 0.7435, 0.5014, 0.7435, 0.6562, 0.9642, 0.6562, 0.9642, 0.5788, 0.7435, 0.5788, 0.7435, 0.7337, 0.9642, 0.7337, 0.9642, 0.6562, 0.7435, 0.6562, 0.7435, 0.8111, 0.9642, 0.8111, 0.9642, 0.7337, 0.7435, 0.7337, 0.7435, 0.8886, 0.9642, 0.8886, 0.9642, 0.8111, 0.7435, 0.8111, 0.7435, 0.966, 0.9642, 0.966, 0.9642, 0.8886, 0.7435, 0.8886, 0.7435, 0.04348, 0.9642, 0.04348, 0.9642, -0.03397, 0.7435, -0.03397, 0.7435, 0.1209, 0.9642, 0.1209, 0.9642, 0.04348, 0.7435, 0.04348, 0.03423, 0.1984, 0.255, 0.1984, 0.255, 0.1209, 0.03423, 0.1209, 0.03423, 0.5014, 0.255, 0.5014, 0.255, 0.4239, 0.03423, 0.4239, 0.03423, 0.5788, 0.255, 0.5788, 0.255, 0.5014, 0.03423, 0.5014, 0.03423, 0.6562, 0.255, 0.6562, 0.255, 0.5788, 0.03423, 0.5788, 0.03423, 0.7337, 0.255, 0.7337, 0.255, 0.6562, 0.03423, 0.6562, 0.03423, 0.8111, 0.255, 0.8111, 0.255, 0.7337, 0.03423, 0.7337, 0.03423, 0.8886, 0.255, 0.8886, 0.255, 0.8111, 0.03423, 0.8111, 0.03423, 0.966, 0.255, 0.966, 0.255, 0.8886, 0.03423, 0.8886, 0.03423, 0.04348, 0.255, 0.04348, 0.255, -0.03397, 0.03423, -0.03397, 0.03423, 0.1209, 0.255, 0.1209, 0.255, 0.04348, 0.03423, 0.04348, 0.4025, 0.49, 0.5, 0.49, 0.5, 0.5, 0.4025, 0.5, 0.3087, 0.49, 0.4025, 0.49, 0.4025, 0.5, 0.3087, 0.5, 0.2222, 0.49, 0.3087, 0.49, 0.3087, 0.5, 0.2222, 0.5, 0.1464, 0.49, 0.2222, 0.49, 0.2222, 0.5, 0.1464, 0.5, 0.49, 0.3114, 0.49, 0.3872, 0.5, 0.3872, 0.5, 0.3114, 0.49, 0.225, 0.49, 0.3114, 0.5, 0.3114, 0.5, 0.225, 0.49, 0.1312, 0.49, 0.225, 0.5, 0.225, 0.5, 0.1312, 0.49, 0.03363, 0.49, 0.1312, 0.5, 0.1312, 0.5, 0.03363, 0.49, 0.9361, 0.49, 1.034, 0.5, 1.034, 0.5, 0.9361, 0.49, 0.8423, 0.49, 0.9361, 0.5, 0.9361, 0.5, 0.8423, 0.49, 0.7558, 0.49, 0.8423, 0.5, 0.8423, 0.5, 0.7558, 0.49, 0.6801, 0.49, 0.7558, 0.5, 0.7558, 0.5, 0.6801, 0.2222, 0.49, 0.1464, 0.49, 0.1464, 0.5, 0.2222, 0.5, 0.3087, 0.49, 0.2222, 0.49, 0.2222, 0.5, 0.3087, 0.5, 0.4025, 0.49, 0.3087, 0.49, 0.3087, 0.5, 0.4025, 0.5, 0.5, 0.49, 0.4025, 0.49, 0.4025, 0.5, 0.5, 0.5, 0.5975, 0.49, 0.5, 0.49, 0.5, 0.5, 0.5975, 0.5, 0.6913, 0.49, 0.5975, 0.49, 0.5975, 0.5, 0.6913, 0.5, 0.7778, 0.49, 0.6913, 0.49, 0.6913, 0.5, 0.7778, 0.5, 0.8536, 0.49, 0.7778, 0.49, 0.7778, 0.5, 0.8536, 0.5, 0.49, 0.7558, 0.49, 0.6801, 0.5, 0.6801, 0.5, 0.7558, 0.49, 0.8423, 0.49, 0.7558, 0.5, 0.7558, 0.5, 0.8423, 0.49, 0.9361, 0.49, 0.8423, 0.5, 0.8423, 0.5, 0.9361, 0.49, 0.03363, 0.49, -0.06391, 0.5, -0.06391, 0.5, 0.03363, 0.49, 0.1312, 0.49, 0.03363, 0.5, 0.03363, 0.5, 0.1312, 0.49, 0.225, 0.49, 0.1312, 0.5, 0.1312, 0.5, 0.225, 0.49, 0.3114, 0.49, 0.225, 0.5, 0.225, 0.5, 0.3114, 0.49, 0.3872, 0.49, 0.3114, 0.5, 0.3114, 0.5, 0.3872, 0.7778, 0.49, 0.8536, 0.49, 0.8536, 0.5, 0.7778, 0.5, 0.6913, 0.49, 0.7778, 0.49, 0.7778, 0.5, 0.6913, 0.5, 0.5975, 0.49, 0.6913, 0.49, 0.6913, 0.5, 0.5975, 0.5, 0.5, 0.49, 0.5975, 0.49, 0.5975, 0.5, 0.5, 0.5, 0.4025, 0.49, 0.5, 0.49, 0.5, 0.5, 0.4025, 0.5, 0.3087, 0.49, 0.4025, 0.49, 0.4025, 0.5, 0.3087, 0.5, 0.2222, 0.49, 0.3087, 0.49, 0.3087, 0.5, 0.2222, 0.5, 0.1464, 0.49, 0.2222, 0.49, 0.2222, 0.5, 0.1464, 0.5, 0.49, 0.3176, 0.49, 0.3933, 0.5, 0.3933, 0.5, 0.3176, 0.49, 0.2311, 0.49, 0.3176, 0.5, 0.3176, 0.5, 0.2311, 0.49, 0.1373, 0.49, 0.2311, 0.5, 0.2311, 0.5, 0.1373, 0.49, 0.03977, 0.49, 0.1373, 0.5, 0.1373, 0.5, 0.03977, 0.49, 0.3473, 0.49, 0.2843, 0.5, 0.2843, 0.5, 0.3473, 0.49, 0.2843, 0.49, 0.2213, 0.5, 0.2213, 0.5, 0.2843, 0.49, 0.2843, 0.49, 0.3473, 0.5, 0.3473, 0.5, 0.2843, 0.49, 0.3473, 0.49, 0.4102, 0.5, 0.4102, 0.5, 0.3473, 0.49, 0.4102, 0.49, 0.4732, 0.5, 0.4732, 0.5, 0.4102, 0.49, 0.4732, 0.49, 0.5361, 0.5, 0.5361, 0.5, 0.4732, 0.49, 0.5361, 0.49, 0.5991, 0.5, 0.5991, 0.5, 0.5361, 0.49, 0.5991, 0.49, 0.662, 0.5, 0.662, 0.5, 0.5991, 0.49, 0.662, 0.49, 0.725, 0.5, 0.725, 0.5, 0.662, 0.49, 0.725, 0.49, 0.788, 0.5, 0.788, 0.5, 0.725, 0.49, 0.788, 0.49, 0.8509, 0.5, 0.8509, 0.5, 0.788, 0.49, 0.8509, 0.49, 0.9139, 0.5, 0.9139, 0.5, 0.8509, 0.49, 0.9139, 0.49, 0.9768, 0.5, 0.9768, 0.5, 0.9139, 0.49, 0.9768, 0.49, 1.04, 0.5, 1.04, 0.5, 0.9768, 0.49, 0.2213, 0.49, 0.2843, 0.5, 0.2843, 0.5, 0.2213, 0.49, 0.03978, 0.49, -0.02318, 0.5, -0.02318, 0.5, 0.03978, 0.0, 0.49, -0.5, 0.49, -0.5, 0.5, 0.0, 0.5, 0.5, 0.49, 0.0, 0.49, 0.0, 0.5, 0.5, 0.5, 0.49, 0.1373, 0.49, 0.03978, 0.5, 0.03978, 0.5, 0.1373, 0.49, 0.2311, 0.49, 0.1373, 0.5, 0.1373, 0.5, 0.2311, 0.49, 0.3176, 0.49, 0.2311, 0.5, 0.2311, 0.5, 0.3176, 0.49, 0.3933, 0.49, 0.3176, 0.5, 0.3176, 0.5, 0.3933, 0.7778, 0.49, 0.8536, 0.49, 0.8536, 0.5, 0.7778, 0.5, 0.6913, 0.49, 0.7778, 0.49, 0.7778, 0.5, 0.6913, 0.5, 0.5975, 0.49, 0.6913, 0.49, 0.6913, 0.5, 0.5975, 0.5, 0.5, 0.49, 0.5975, 0.49, 0.5975, 0.5, 0.5, 0.5, 0.49, 0.4102, 0.49, 0.3473, 0.5, 0.3473, 0.5, 0.4102, 0.49, 0.4732, 0.49, 0.4102, 0.5, 0.4102, 0.5, 0.4732, 0.49, 0.5361, 0.49, 0.4732, 0.5, 0.4732, 0.5, 0.5361, 0.49, 0.5991, 0.49, 0.5361, 0.5, 0.5361, 0.5, 0.5991, 0.49, 0.662, 0.49, 0.5991, 0.5, 0.5991, 0.5, 0.662, 0.49, 0.725, 0.49, 0.662, 0.5, 0.662, 0.5, 0.725, 0.49, 0.788, 0.49, 0.725, 0.5, 0.725, 0.5, 0.788, 0.49, 0.8509, 0.49, 0.788, 0.5, 0.788, 0.5, 0.8509, 0.49, 0.9139, 0.49, 0.8509, 0.5, 0.8509, 0.5, 0.9139, 0.49, 0.9768, 0.49, 0.9139, 0.5, 0.9139, 0.5, 0.9768, 0.49, 0.5009, 0.49, 0.5784, 0.5, 0.5784, 0.5, 0.5009, 0.4164, 0.49, 0.0977, 0.49, 0.0977, 0.5, 0.4164, 0.5, 0.49, 0.2754, 0.49, 0.1979, 0.5, 0.1979, 0.5, 0.2754, 0.0977, 0.49, 0.4164, 0.49, 0.4164, 0.5, 0.0977, 0.5, 0.49, 0.1979, 0.49, 0.2754, 0.5, 0.2754, 0.5, 0.1979, 0.49, 0.1205, 0.49, 0.1979, 0.5, 0.1979, 0.5, 0.1205, 0.49, 0.04305, 0.49, 0.1205, 0.5, 0.1205, 0.5, 0.04305, 0.49, 0.9656, 0.49, 1.043, 0.5, 1.043, 0.5, 0.9656, 0.49, 0.8882, 0.49, 0.9656, 0.5, 0.9656, 0.5, 0.8882, 0.49, 0.8107, 0.49, 0.8882, 0.5, 0.8882, 0.5, 0.8107, 0.49, 0.7333, 0.49, 0.8107, 0.5, 0.8107, 0.5, 0.7333, 0.49, 0.6558, 0.49, 0.7333, 0.5, 0.7333, 0.5, 0.6558, 0.49, 0.5784, 0.49, 0.6558, 0.5, 0.6558, 0.5, 0.5784, 0.49, 0.5784, 0.49, 0.5009, 0.5, 0.5009, 0.5, 0.5784, 0.49, 0.6558, 0.49, 0.5784, 0.5, 0.5784, 0.5, 0.6558, 0.49, 0.7333, 0.49, 0.6558, 0.5, 0.6558, 0.5, 0.7333, 0.49, 0.8107, 0.49, 0.7333, 0.5, 0.7333, 0.5, 0.8107, 0.49, 0.8882, 0.49, 0.8107, 0.5, 0.8107, 0.5, 0.8882, 0.49, 0.9656, 0.49, 0.8882, 0.5, 0.8882, 0.5, 0.9656, 0.49, 0.04305, 0.49, -0.0344, 0.5, -0.0344, 0.5, 0.04305, 0.49, 0.1205, 0.49, 0.04305, 0.5, 0.04305, 0.5, 0.1205, 0.49, 0.1979, 0.49, 0.1205, 0.5, 0.1205, 0.5, 0.1979, 0.49, 0.5009, 0.49, 0.5784, 0.5, 0.5784, 0.5, 0.5009, 0.9252, 0.49, 0.6065, 0.49, 0.6065, 0.5, 0.9252, 0.5, 0.49, 0.2754, 0.49, 0.1979, 0.5, 0.1979, 0.5, 0.2754, 0.6065, 0.49, 0.9252, 0.49, 0.9252, 0.5, 0.6065, 0.5, 0.49, 0.1979, 0.49, 0.2754, 0.5, 0.2754, 0.5, 0.1979, 0.49, 0.1205, 0.49, 0.1979, 0.5, 0.1979, 0.5, 0.1205, 0.49, 0.04305, 0.49, 0.1205, 0.5, 0.1205, 0.5, 0.04305, 0.49, 0.9656, 0.49, 1.043, 0.5, 1.043, 0.5, 0.9656, 0.49, 0.8882, 0.49, 0.9656, 0.5, 0.9656, 0.5, 0.8882, 0.49, 0.8107, 0.49, 0.8882, 0.5, 0.8882, 0.5, 0.8107, 0.49, 0.7333, 0.49, 0.8107, 0.5, 0.8107, 0.5, 0.7333, 0.49, 0.6558, 0.49, 0.7333, 0.5, 0.7333, 0.5, 0.6558, 0.49, 0.5784, 0.49, 0.6558, 0.5, 0.6558, 0.5, 0.5784, 0.49, 0.5784, 0.49, 0.5009, 0.5, 0.5009, 0.5, 0.5784, 0.49, 0.6558, 0.49, 0.5784, 0.5, 0.5784, 0.5, 0.6558, 0.49, 0.7333, 0.49, 0.6558, 0.5, 0.6558, 0.5, 0.7333, 0.49, 0.8107, 0.49, 0.7333, 0.5, 0.7333, 0.5, 0.8107, 0.49, 0.8882, 0.49, 0.8107, 0.5, 0.8107, 0.5, 0.8882, 0.49, 0.9656, 0.49, 0.8882, 0.5, 0.8882, 0.5, 0.9656, 0.49, 0.04305, 0.49, -0.0344, 0.5, -0.0344, 0.5, 0.04305, 0.49, 0.1205, 0.49, 0.04305, 0.5, 0.04305, 0.5, 0.1205, 0.49, 0.1979, 0.49, 0.1205, 0.5, 0.1205, 0.5, 0.1979, 0.49, 0.4239, 0.49, 0.5014, 0.5, 0.5014, 0.5, 0.4239, 0.9642, 0.49, 0.7435, 0.49, 0.7435, 0.5, 0.9642, 0.5, 0.49, 0.1984, 0.49, 0.1209, 0.5, 0.1209, 0.5, 0.1984, 0.7435, 0.49, 0.9642, 0.49, 0.9642, 0.5, 0.7435, 0.5, 0.49, 0.1209, 0.49, 0.1984, 0.5, 0.1984, 0.5, 0.1209, 0.49, 0.04348, 0.49, 0.1209, 0.5, 0.1209, 0.5, 0.04348, 0.49, 0.966, 0.49, 1.043, 0.5, 1.043, 0.5, 0.966, 0.49, 0.8886, 0.49, 0.966, 0.5, 0.966, 0.5, 0.8886, 0.49, 0.8111, 0.49, 0.8886, 0.5, 0.8886, 0.5, 0.8111, 0.49, 0.7337, 0.49, 0.8111, 0.5, 0.8111, 0.5, 0.7337, 0.49, 0.6562, 0.49, 0.7337, 0.5, 0.7337, 0.5, 0.6562, 0.49, 0.5788, 0.49, 0.6562, 0.5, 0.6562, 0.5, 0.5788, 0.49, 0.5014, 0.49, 0.5788, 0.5, 0.5788, 0.5, 0.5014, 0.49, 0.5014, 0.49, 0.4239, 0.5, 0.4239, 0.5, 0.5014, 0.49, 0.5788, 0.49, 0.5014, 0.5, 0.5014, 0.5, 0.5788, 0.49, 0.6562, 0.49, 0.5788, 0.5, 0.5788, 0.5, 0.6562, 0.49, 0.7337, 0.49, 0.6562, 0.5, 0.6562, 0.5, 0.7337, 0.49, 0.8111, 0.49, 0.7337, 0.5, 0.7337, 0.5, 0.8111, 0.49, 0.8886, 0.49, 0.8111, 0.5, 0.8111, 0.5, 0.8886, 0.49, 0.966, 0.49, 0.8886, 0.5, 0.8886, 0.5, 0.966, 0.49, 0.04348, 0.49, -0.03397, 0.5, -0.03397, 0.5, 0.04348, 0.49, 0.1209, 0.49, 0.04348, 0.5, 0.04348, 0.5, 0.1209, 0.49, 0.4239, 0.49, 0.5014, 0.5, 0.5014, 0.5, 0.4239, 0.255, 0.49, 0.03423, 0.49, 0.03423, 0.5, 0.255, 0.5, 0.49, 0.1984, 0.49, 0.1209, 0.5, 0.1209, 0.5, 0.1984, 0.03423, 0.49, 0.255, 0.49, 0.255, 0.5, 0.03423, 0.5, 0.49, 0.1209, 0.49, 0.1984, 0.5, 0.1984, 0.5, 0.1209, 0.49, 0.04348, 0.49, 0.1209, 0.5, 0.1209, 0.5, 0.04348, 0.49, 0.966, 0.49, 1.043, 0.5, 1.043, 0.5, 0.966, 0.49, 0.8886, 0.49, 0.966, 0.5, 0.966, 0.5, 0.8886, 0.49, 0.8111, 0.49, 0.8886, 0.5, 0.8886, 0.5, 0.8111, 0.49, 0.7337, 0.49, 0.8111, 0.5, 0.8111, 0.5, 0.7337, 0.49, 0.6562, 0.49, 0.7337, 0.5, 0.7337, 0.5, 0.6562, 0.49, 0.5788, 0.49, 0.6562, 0.5, 0.6562, 0.5, 0.5788, 0.49, 0.5014, 0.49, 0.5788, 0.5, 0.5788, 0.5, 0.5014, 0.49, 0.5014, 0.49, 0.4239, 0.5, 0.4239, 0.5, 0.5014, 0.49, 0.5788, 0.49, 0.5014, 0.5, 0.5014, 0.5, 0.5788, 0.49, 0.6562, 0.49, 0.5788, 0.5, 0.5788, 0.5, 0.6562, 0.49, 0.7337, 0.49, 0.6562, 0.5, 0.6562, 0.5, 0.7337, 0.49, 0.8111, 0.49, 0.7337, 0.5, 0.7337, 0.5, 0.8111, 0.49, 0.8886, 0.49, 0.8111, 0.5, 0.8111, 0.5, 0.8886, 0.49, 0.966, 0.49, 0.8886, 0.5, 0.8886, 0.5, 0.966, 0.49, 0.04348, 0.49, -0.03397, 0.5, -0.03397, 0.5, 0.04348, 0.49, 0.1209, 0.49, 0.04348, 0.5, 0.04348, 0.5, 0.1209])
me_circle.use_remesh_preserve_volume = False
me_circle.use_remesh_preserve_attributes = False
me_circle.use_mirror_vertex_groups = False
me_circle.update()
arm_armature = bpy.data.armatures.new('Armature')  # bones are not reproduced

# ---- objects
ob_armature = bpy.data.objects.new('Armature', arm_armature)
ob_circle = bpy.data.objects.new('Circle', me_circle)

# ---- transforms, parenting, visibility, modifiers, constraints
ob_armature.location = (0.0, 0.0, 0.0)
ob_armature.lineart.crease_threshold = 0.0
ob_circle.parent = ob_armature
ob_circle.location = (0.0, 0.0, 0.0)
ob_circle.lineart.crease_threshold = 0.0
_vg = ob_circle.vertex_groups.new(name='root')
for _i, _w in zip([43, 44, 45, 46, 55, 56, 75, 79, 80, 81, 156, 221, 222, 223, 224, 233, 234, 253, 257, 258, 259, 334], [0.0, 0.0, 0.0, 0.0, 0.0, 0.0, 0.0, 0.0, 0.0, 0.0, 0.0, 0.0, 0.0, 0.0, 0.0, 0.0, 0.0, 0.0, 0.0, 0.0, 0.0, 0.0]): _vg.add([_i], _w, 'REPLACE')
_vg = ob_circle.vertex_groups.new(name='hip')
for _i, _w in zip([43, 44, 45, 46, 47, 48, 49, 50, 51, 55, 56, 57, 74, 75, 76, 77, 78, 79, 80, 81, 82, 83, 92, 93, 94, 95, 96, 97, 98, 99, 100, 104, 105, 106, 107, 108, 109, 110, 111, 114, 115, 116, 117, 118, 119, 120, 121, 122, 123, 126, 127, 128, 129, 130, 131, 132, 133, 135, 137, 155, 156, 158, 160, 161, 163, 164, 221, 222, 223, 224, 225, 226, 227, 228, 229, 233, 234, 235, 252, 253, 254, 255, 256, 257, 258, 259, 260, 261, 270, 271, 272, 273, 274, 275, 276, 277, 278, 282, 283, 284, 285, 286, 287, 288, 289, 292, 293, 294, 295, 296, 297, 298, 299, 300, 301, 304, 305, 306, 307, 308, 309, 310, 311, 313, 315, 333, 334, 336, 338, 339, 341, 342], [1.0, 0.9292, 0.2816, 0.0, 0.0, 0.0, 0.0, 0.0, 0.0, 1.0, 0.965, 0.985, 0.03923, 0.954, 1.0, 0.9979, 1.0, 1.0, 0.3199, 0.06678, 0.04311, 0.01506, 0.8107, 0.8358, 0.2884, 0.1011, 0.0831, 0.06247, 0.04502, 0.0282, 0.002297, 0.0, 0.0007953, 0.08853, 0.0, 0.0, 0.006617, 0.1948, 0.457, 0.4616, 0.5433, 0.3647, 0.21, 0.0, 0.0, 0.0, 0.06582, 0.007989, 0.0009516, 0.0, 0.004108, 0.03641, 0.05731, 0.04647, 0.07614, 0.1733, 0.4879, 0.0, 0.0, 0.0, 0.0, 0.0, 0.0, 0.0, 0.0, 0.0, 1.0, 0.9292, 0.2816, 0.0, 0.0, 0.0, 0.0, 0.0, 0.0, 1.0, 0.965, 0.985, 0.03923, 0.954, 1.0, 0.9979, 1.0, 1.0, 0.3199, 0.06678, 0.04311, 0.01506, 0.8107, 0.8358, 0.2884, 0.1011, 0.0831, 0.06247, 0.04502, 0.0282, 0.002297, 0.0, 0.0007953, 0.08853, 0.0, 0.0, 0.006617, 0.1948, 0.457, 0.4616, 0.5433, 0.3647, 0.21, 0.0, 0.0, 0.0, 0.06582, 0.007989, 0.0009516, 0.0, 0.004108, 0.03641, 0.05731, 0.04647, 0.07614, 0.1733, 0.4879, 0.0, 0.0, 0.0, 0.0, 0.0, 0.0, 0.0, 0.0, 0.0]): _vg.add([_i], _w, 'REPLACE')
_vg = ob_circle.vertex_groups.new(name='Spine')
for _i, _w in zip([43, 44, 45, 46, 47, 48, 49, 50, 51, 55, 56, 70, 71, 72, 73, 74, 75, 78, 79, 80, 81, 82, 83, 84, 85, 86, 147, 148, 149, 150, 156, 165, 166, 167, 168, 221, 222, 223, 224, 225, 226, 227, 228, 229, 233, 234, 248, 249, 250, 251, 252, 253, 256, 257, 258, 259, 260, 261, 262, 263, 264, 325, 326, 327, 328, 334, 343, 344, 345, 346], [0.0, 0.07082, 0.7184, 1.0, 1.0, 1.0, 0.8821, 0.05104, 0.0, 0.0, 0.03501, 0.2391, 1.0, 0.9963, 0.9963, 0.954, 0.2392, 0.0, 0.0, 0.6801, 0.9169, 1.0, 1.0, 1.0, 0.2309, 0.007083, 0.0, 0.0, 0.0, 0.0, 0.0, 0.0, 0.0, 0.0, 0.0, 0.0, 0.07082, 0.7184, 1.0, 1.0, 1.0, 0.8821, 0.05104, 0.0, 0.0, 0.03501, 0.2391, 1.0, 0.9963, 0.9963, 0.954, 0.2392, 0.0, 0.0, 0.6801, 0.9169, 1.0, 1.0, 1.0, 0.2309, 0.007083, 0.0, 0.0, 0.0, 0.0, 0.0, 0.0, 0.0, 0.0, 0.0]): _vg.add([_i], _w, 'REPLACE')
_vg = ob_circle.vertex_groups.new(name='Spine.002')
for _i, _w in zip([42, 48, 49, 50, 51, 52, 53, 54, 58, 66, 67, 68, 69, 70, 71, 83, 84, 85, 86, 87, 88, 89, 150, 163, 164, 165, 166, 220, 226, 227, 228, 229, 230, 231, 232, 236, 244, 245, 246, 247, 248, 249, 261, 262, 263, 264, 265, 266, 267, 328, 341, 342, 343, 344], [0.02721, 0.0, 0.1179, 0.949, 1.0, 0.9664, 0.3083, 0.752, 0.02873, 0.03909, 0.3105, 0.9963, 0.9963, 0.9552, 0.2391, 0.0471, 0.2393, 0.9986, 0.9998, 0.9939, 0.1644, 0.9056, 0.0, 0.0, 2.558e-09, 0.0, 0.0, 0.02721, 0.0, 0.1179, 0.949, 1.0, 0.9664, 0.3083, 0.752, 0.02873, 0.03909, 0.3105, 0.9963, 0.9963, 0.9552, 0.2391, 0.0471, 0.2393, 0.9986, 0.9998, 0.9939, 0.1644, 0.9056, 0.0, 0.0, 2.558e-09, 0.0, 0.0]): _vg.add([_i], _w, 'REPLACE')
_vg = ob_circle.vertex_groups.new(name='Spine.001')
for _i, _w in zip([33, 35, 36, 37, 38, 39, 40, 41, 42, 52, 53, 54, 58, 59, 60, 61, 62, 63, 64, 65, 66, 67, 87, 88, 89, 211, 213, 214, 215, 216, 217, 218, 219, 220, 230, 231, 232, 236, 237, 238, 239, 240, 241, 242, 243, 244, 245, 265, 266, 267], [0.5966, 0.0332, 0.07171, 0.0, 0.0, 0.6301, 0.1907, 0.314, 0.3815, 0.03359, 0.03352, 0.08187, 0.4316, 0.4743, 0.2897, 0.08721, 0.09016, 0.08437, 0.06513, 0.02038, 0.954, 0.03914, 0.009496, 0.03458, 0.09442, 0.5966, 0.0332, 0.07171, 0.0, 0.0, 0.6301, 0.1907, 0.314, 0.3815, 0.03359, 0.03352, 0.08187, 0.4316, 0.4743, 0.2897, 0.08721, 0.09016, 0.08437, 0.06513, 0.02038, 0.954, 0.03914, 0.009496, 0.03458, 0.09442]): _vg.add([_i], _w, 'REPLACE')
_vg = ob_circle.vertex_groups.new(name='Neck')
for _i, _w in zip([33, 34, 35, 36, 37, 38, 39, 40, 41, 42, 54, 58, 59, 60, 61, 62, 63, 64, 65, 137, 155, 158, 159, 160, 161, 211, 212, 213, 214, 215, 216, 217, 218, 219, 220, 232, 236, 237, 238, 239, 240, 241, 242, 243, 315, 333, 336, 337, 338, 339], [0.2, 1.0, 1.0, 1.0, 1.0, 1.0, 0.3699, 0.8093, 0.686, 0.5913, 0.1661, 0.5397, 0.5257, 0.7103, 0.9128, 1.0, 1.0, 1.0, 1.0, 0.0, 0.001978, 0.0, 0.00481, 0.0, 0.0, 0.2, 1.0, 1.0, 1.0, 1.0, 1.0, 0.3699, 0.8093, 0.686, 0.5913, 0.1661, 0.5397, 0.5257, 0.7103, 0.9128, 1.0, 1.0, 1.0, 1.0, 0.0, 0.001978, 0.0, 0.00481, 0.0, 0.0]): _vg.add([_i], _w, 'REPLACE')
_vg = ob_circle.vertex_groups.new(name='Head')
_vg.add([0, 1, 2, 3, 4, 5, 6, 7, 8, 9, 10, 11, 12, 13, 14, 15, 16, 17, 18, 19, 20, 21, 22, 23, 24, 25, 26, 27, 28, 29, 30, 31, 32, 178, 179, 180, 181, 182, 183, 184, 185, 186, 187, 188, 189, 190, 191, 192, 193, 194, 195, 196, 197, 198, 199, 200, 201, 202, 203, 204, 205, 206, 207, 208, 209, 210], 1.0, 'REPLACE')
_vg = ob_circle.vertex_groups.new(name='Arm.R')
for _i, _w in zip([43, 44, 45, 46, 47, 48, 49, 50, 51, 55, 56, 75, 79, 80, 81, 96, 137, 155, 156, 158, 159, 160, 161, 162, 163, 164, 165, 173, 174, 175, 176, 177, 221, 222, 223, 224, 225, 226, 227, 228, 229, 233, 234, 253, 257, 258, 259, 274, 315, 333, 334, 336, 337, 338, 339, 340, 341, 342, 343, 351, 352, 353, 354, 355], [0.0, 0.0, 0.0, 0.0, 0.0, 0.0, 0.0, 0.0, 0.0, 0.0, 0.0, 0.0, 0.0, 0.0, 0.0, 0.001324, 0.0, 0.0, 0.0, 1.0, 0.9675, 1.0, 1.0, 1.0, 1.0, 0.5301, 0.0, 0.5912, 0.9306, 1.0, 0.9846, 1.0, 0.0, 0.0, 0.0, 0.0, 0.0, 0.0, 0.0, 0.0, 0.0, 0.0, 0.0, 0.0, 0.0, 0.0, 0.0, 0.001324, 0.0, 0.0, 0.0, 1.0, 0.9675, 1.0, 1.0, 1.0, 1.0, 0.5301, 0.0, 0.5912, 0.9306, 1.0, 0.9846, 1.0]): _vg.add([_i], _w, 'REPLACE')
_vg = ob_circle.vertex_groups.new(name='Arm.001.R')
for _i, _w in zip([43, 44, 45, 46, 47, 48, 49, 50, 51, 55, 56, 75, 79, 80, 81, 137, 155, 156, 157, 158, 159, 160, 161, 162, 163, 164, 165, 166, 167, 168, 169, 170, 171, 172, 173, 174, 175, 176, 177, 221, 222, 223, 224, 225, 226, 227, 228, 229, 233, 234, 253, 257, 258, 259, 315, 333, 334, 335, 336, 337, 338, 339, 340, 341, 342, 343, 344, 345, 346, 347, 348, 349, 350, 351, 352, 353, 354, 355], [0.0, 0.0, 0.0, 0.0, 0.0, 0.0, 0.0, 0.0, 0.0, 0.0, 0.0, 0.0, 0.0, 0.0, 0.0, 0.0, 0.0, 1.0, 1.0, 0.0, 0.0277, 0.0, 0.0, 0.0, 0.0, 0.4699, 1.0, 1.0, 1.0, 1.0, 1.0, 1.0, 0.9998, 0.9997, 0.4088, 0.0694, 0.0, 0.01536, 0.0, 0.0, 0.0, 0.0, 0.0, 0.0, 0.0, 0.0, 0.0, 0.0, 0.0, 0.0, 0.0, 0.0, 0.0, 0.0, 0.0, 0.0, 1.0, 1.0, 0.0, 0.0277, 0.0, 0.0, 0.0, 0.0, 0.4699, 1.0, 1.0, 1.0, 1.0, 1.0, 1.0, 0.9998, 0.9997, 0.4088, 0.0694, 0.0, 0.01536, 0.0]): _vg.add([_i], _w, 'REPLACE')
_vg = ob_circle.vertex_groups.new(name='Arm.L')
for _i, _w in zip([43, 44, 45, 46, 47, 48, 49, 50, 51, 55, 56, 75, 79, 80, 81, 125, 126, 127, 128, 129, 130, 131, 136, 137, 138, 139, 140, 141, 142, 143, 149, 150, 151, 152, 153, 154, 155, 156, 158, 160, 161, 163, 164, 221, 222, 223, 224, 225, 226, 227, 228, 229, 233, 234, 253, 257, 258, 259, 303, 304, 305, 306, 307, 308, 309, 314, 315, 316, 317, 318, 319, 320, 321, 327, 328, 329, 330, 331, 332, 333, 334, 336, 338, 339, 341, 342], [0.0, 0.0, 0.0, 0.0, 0.0, 0.0, 0.0, 0.0, 0.0, 0.0, 0.0, 0.0, 0.0, 0.0, 0.0, 0.0, 0.0, 0.0, 0.0, 0.0, 0.0, 0.0, 0.9876, 1.0, 1.0, 1.0, 0.9993, 0.764, 0.4148, 0.02834, 0.0, 0.05433, 0.4, 0.7676, 0.939, 1.0, 0.998, 0.0, 0.0, 0.0, 0.0, 0.0, 0.0, 0.0, 0.0, 0.0, 0.0, 0.0, 0.0, 0.0, 0.0, 0.0, 0.0, 0.0, 0.0, 0.0, 0.0, 0.0, 0.0, 0.0, 0.0, 0.0, 0.0, 0.0, 0.0, 0.9876, 1.0, 1.0, 1.0, 0.9993, 0.764, 0.4148, 0.02834, 0.0, 0.05433, 0.4, 0.7676, 0.939, 1.0, 0.998, 0.0, 0.0, 0.0, 0.0, 0.0, 0.0]): _vg.add([_i], _w, 'REPLACE')
_vg = ob_circle.vertex_groups.new(name='Arm.001.L')
for _i, _w in zip([43, 44, 45, 46, 47, 48, 49, 50, 51, 55, 56, 75, 79, 80, 81, 134, 135, 136, 137, 138, 139, 140, 141, 142, 143, 144, 145, 146, 147, 148, 149, 150, 151, 152, 153, 154, 155, 156, 158, 160, 161, 163, 164, 221, 222, 223, 224, 225, 226, 227, 228, 229, 233, 234, 253, 257, 258, 259, 312, 313, 314, 315, 316, 317, 318, 319, 320, 321, 322, 323, 324, 325, 326, 327, 328, 329, 330, 331, 332, 333, 334, 336, 338, 339, 341, 342], [0.0, 0.0, 0.0, 0.0, 0.0, 0.0, 0.0, 0.0, 0.0, 0.0, 0.0, 0.0, 0.0, 0.0, 0.0, 1.0, 1.0, 0.01239, 0.0, 0.0, 0.0, 0.0006863, 0.236, 0.5852, 0.9717, 1.0, 1.0, 1.0, 1.0, 1.0, 1.0, 0.9457, 0.6, 0.2324, 0.06103, 0.0, 0.0, 0.0, 0.0, 0.0, 0.0, 0.0, 0.0, 0.0, 0.0, 0.0, 0.0, 0.0, 0.0, 0.0, 0.0, 0.0, 0.0, 0.0, 0.0, 0.0, 0.0, 0.0, 1.0, 1.0, 0.01239, 0.0, 0.0, 0.0, 0.0006863, 0.236, 0.5852, 0.9717, 1.0, 1.0, 1.0, 1.0, 1.0, 1.0, 0.9457, 0.6, 0.2324, 0.06103, 0.0, 0.0, 0.0, 0.0, 0.0, 0.0, 0.0, 0.0]): _vg.add([_i], _w, 'REPLACE')
_vg = ob_circle.vertex_groups.new(name='Leg.R')
for _i, _w in zip([43, 44, 45, 46, 47, 48, 49, 50, 51, 55, 56, 75, 79, 80, 81, 90, 91, 92, 93, 94, 95, 96, 97, 98, 99, 100, 101, 102, 103, 104, 105, 106, 107, 108, 109, 110, 111, 137, 155, 156, 158, 160, 161, 163, 164, 221, 222, 223, 224, 225, 226, 227, 228, 229, 233, 234, 253, 257, 258, 259, 268, 269, 270, 271, 272, 273, 274, 275, 276, 277, 278, 279, 280, 281, 282, 283, 284, 285, 286, 287, 288, 289, 315, 333, 334, 336, 338, 339, 341, 342], [0.0, 0.0, 0.0, 0.0, 0.0, 0.0, 0.0, 0.0, 0.0, 0.0, 0.0, 0.0, 0.0, 0.0, 0.0, 0.0, 0.0, 0.1893, 0.1599, 0.5636, 0.6596, 0.6287, 0.519, 0.3707, 0.3405, 0.08472, 0.0, 0.0, 0.0, 0.0, 0.004457, 0.409, 0.4887, 0.6154, 0.6702, 0.5719, 0.3882, 0.0, 0.0, 0.0, 0.0, 0.0, 0.0, 0.0, 0.0, 0.0, 0.0, 0.0, 0.0, 0.0, 0.0, 0.0, 0.0, 0.0, 0.0, 0.0, 0.0, 0.0, 0.0, 0.0, 0.0, 0.0, 0.1893, 0.1599, 0.5636, 0.6596, 0.6287, 0.519, 0.3707, 0.3405, 0.08472, 0.0, 0.0, 0.0, 0.0, 0.004457, 0.409, 0.4887, 0.6154, 0.6702, 0.5719, 0.3882, 0.0, 0.0, 0.0, 0.0, 0.0, 0.0, 0.0, 0.0]): _vg.add([_i], _w, 'REPLACE')
_vg = ob_circle.vertex_groups.new(name='Leg.001.R')
for _i, _w in zip([43, 44, 45, 46, 47, 48, 49, 50, 51, 55, 56, 75, 79, 80, 81, 90, 91, 92, 93, 94, 95, 96, 97, 98, 99, 100, 101, 102, 103, 104, 105, 106, 107, 108, 109, 110, 111, 137, 155, 156, 158, 160, 161, 163, 164, 221, 222, 223, 224, 225, 226, 227, 228, 229, 233, 234, 253, 257, 258, 259, 268, 269, 270, 271, 272, 273, 274, 275, 276, 277, 278, 279, 280, 281, 282, 283, 284, 285, 286, 287, 288, 289, 315, 333, 334, 336, 338, 339, 341, 342], [0.0, 0.0, 0.0, 0.0, 0.0, 0.0, 0.0, 0.0, 0.0, 0.0, 0.0, 0.0, 0.0, 0.0, 0.0, 1.0, 1.0, 1.403e-06, 0.004362, 0.148, 0.2143, 0.2869, 0.3792, 0.5308, 0.6313, 0.913, 1.0, 1.0, 1.0, 1.0, 0.9947, 0.5025, 0.5113, 0.3846, 0.2911, 0.2333, 0.1295, 0.0, 0.0, 0.0, 0.0, 0.0, 0.0, 0.0, 0.0, 0.0, 0.0, 0.0, 0.0, 0.0, 0.0, 0.0, 0.0, 0.0, 0.0, 0.0, 0.0, 0.0, 0.0, 0.0, 1.0, 1.0, 1.403e-06, 0.004362, 0.148, 0.2143, 0.2869, 0.3792, 0.5308, 0.6313, 0.913, 1.0, 1.0, 1.0, 1.0, 0.9947, 0.5025, 0.5113, 0.3846, 0.2911, 0.2333, 0.1295, 0.0, 0.0, 0.0, 0.0, 0.0, 0.0, 0.0, 0.0]): _vg.add([_i], _w, 'REPLACE')
_vg = ob_circle.vertex_groups.new(name='Leg.L')
for _i, _w in zip([43, 44, 45, 46, 47, 48, 49, 50, 51, 55, 56, 75, 79, 80, 81, 109, 112, 113, 114, 115, 116, 117, 118, 119, 120, 121, 122, 123, 124, 125, 126, 127, 128, 129, 130, 131, 132, 133, 137, 155, 156, 158, 160, 161, 163, 164, 221, 222, 223, 224, 225, 226, 227, 228, 229, 233, 234, 253, 257, 258, 259, 287, 290, 291, 292, 293, 294, 295, 296, 297, 298, 299, 300, 301, 302, 303, 304, 305, 306, 307, 308, 309, 310, 311, 315, 333, 334, 336, 338, 339, 341, 342], [0.0, 0.0, 0.0, 0.0, 0.0, 0.0, 0.0, 0.0, 0.0, 0.0, 0.0, 0.0, 0.0, 0.0, 0.0, 0.03207, 0.0, 0.0, 0.4442, 0.391, 0.5397, 0.678, 0.719, 0.631, 0.4888, 0.3721, 0.07274, 0.04118, 0.0, 0.0, 0.0, 0.05754, 0.3042, 0.3999, 0.7026, 0.6803, 0.6486, 0.5121, 0.0, 0.0, 0.0, 0.0, 0.0, 0.0, 0.0, 0.0, 0.0, 0.0, 0.0, 0.0, 0.0, 0.0, 0.0, 0.0, 0.0, 0.0, 0.0, 0.0, 0.0, 0.0, 0.0, 0.03207, 0.0, 0.0, 0.4442, 0.391, 0.5397, 0.678, 0.719, 0.631, 0.4888, 0.3721, 0.07274, 0.04118, 0.0, 0.0, 0.0, 0.05754, 0.3042, 0.3999, 0.7026, 0.6803, 0.6486, 0.5121, 0.0, 0.0, 0.0, 0.0, 0.0, 0.0, 0.0, 0.0]): _vg.add([_i], _w, 'REPLACE')
_vg = ob_circle.vertex_groups.new(name='Leg.001.L')
for _i, _w in zip([43, 44, 45, 46, 47, 48, 49, 50, 51, 55, 56, 75, 79, 80, 81, 112, 113, 114, 115, 116, 117, 118, 119, 120, 121, 122, 123, 124, 125, 126, 127, 128, 129, 130, 131, 132, 133, 137, 155, 156, 158, 160, 161, 163, 164, 221, 222, 223, 224, 225, 226, 227, 228, 229, 233, 234, 253, 257, 258, 259, 290, 291, 292, 293, 294, 295, 296, 297, 298, 299, 300, 301, 302, 303, 304, 305, 306, 307, 308, 309, 310, 311, 315, 333, 334, 336, 338, 339, 341, 342], [0.0, 0.0, 0.0, 0.0, 0.0, 0.0, 0.0, 0.0, 0.0, 0.0, 0.0, 0.0, 0.0, 0.0, 0.0, 1.0, 1.0, 0.09427, 0.06573, 0.09566, 0.112, 0.281, 0.369, 0.5112, 0.5621, 0.9193, 0.9579, 1.0, 1.0, 1.0, 0.9384, 0.6593, 0.5428, 0.251, 0.2436, 0.1781, 1.273e-08, 0.0, 0.0, 0.0, 0.0, 0.0, 0.0, 0.0, 0.0, 0.0, 0.0, 0.0, 0.0, 0.0, 0.0, 0.0, 0.0, 0.0, 0.0, 0.0, 0.0, 0.0, 0.0, 0.0, 1.0, 1.0, 0.09427, 0.06573, 0.09566, 0.112, 0.281, 0.369, 0.5112, 0.5621, 0.9193, 0.9579, 1.0, 1.0, 1.0, 0.9384, 0.6593, 0.5428, 0.251, 0.2436, 0.1781, 1.273e-08, 0.0, 0.0, 0.0, 0.0, 0.0, 0.0, 0.0, 0.0]): _vg.add([_i], _w, 'REPLACE')
_m = ob_circle.modifiers.new('Armature', 'ARMATURE')
_m.object = ob_armature

# ---- collection membership
col_collection_1.objects.link(ob_armature)
col_collection_1.objects.link(ob_circle)

# ---- scene / render settings (as saved in the file)
scene.frame_start = 1; scene.frame_end = 20; scene.frame_set(8)
scene.render.engine = 'CYCLES'
scene.render.resolution_percentage = 50
scene.render.dither_intensity = 0.0
scene.cycles.use_denoising = False
scene.cycles.samples = 10
scene.cycles.sampling_pattern = 'TABULATED_SOBOL'
scene.cycles.light_sampling_threshold = 0.0
scene.cycles.use_adaptive_sampling = False
scene.cycles.use_light_tree = False
scene.cycles.blur_glossy = 0.0
scene.cycles.volume_bounces = 1
scene.cycles.pixel_filter_type = 'GAUSSIAN'
scene.cycles.sample_clamp_indirect = 0.0
scene.view_settings.view_transform = 'Standard'
bpy.context.view_layer.update()

# ---- added for rendering (the .blend has no active camera and no usable light): camera, sun
cam_auto = bpy.data.cameras.new('AutoCamera')
cam_auto.lens = 50.0
cam_auto.sensor_width = 36.0
cam_auto.clip_end = 1000.0
ob_auto_camera = bpy.data.objects.new('AutoCamera', cam_auto)
scene.collection.objects.link(ob_auto_camera)
ob_auto_camera.location = (5.90911, -7.10094, 7.76184)
ob_auto_camera.rotation_euler = (1.09748, -7.21219e-08, 0.694738)
scene.camera = ob_auto_camera
light_auto_sun = bpy.data.lights.new('AutoSun', 'SUN')
light_auto_sun.energy = 3.0
light_auto_sun.angle = 0.0523599
ob_auto_sun = bpy.data.objects.new('AutoSun', light_auto_sun)
scene.collection.objects.link(ob_auto_sun)
ob_auto_sun.rotation_euler = (0.872665, 0.174533, 0.523599)
bpy.context.view_layer.update()
